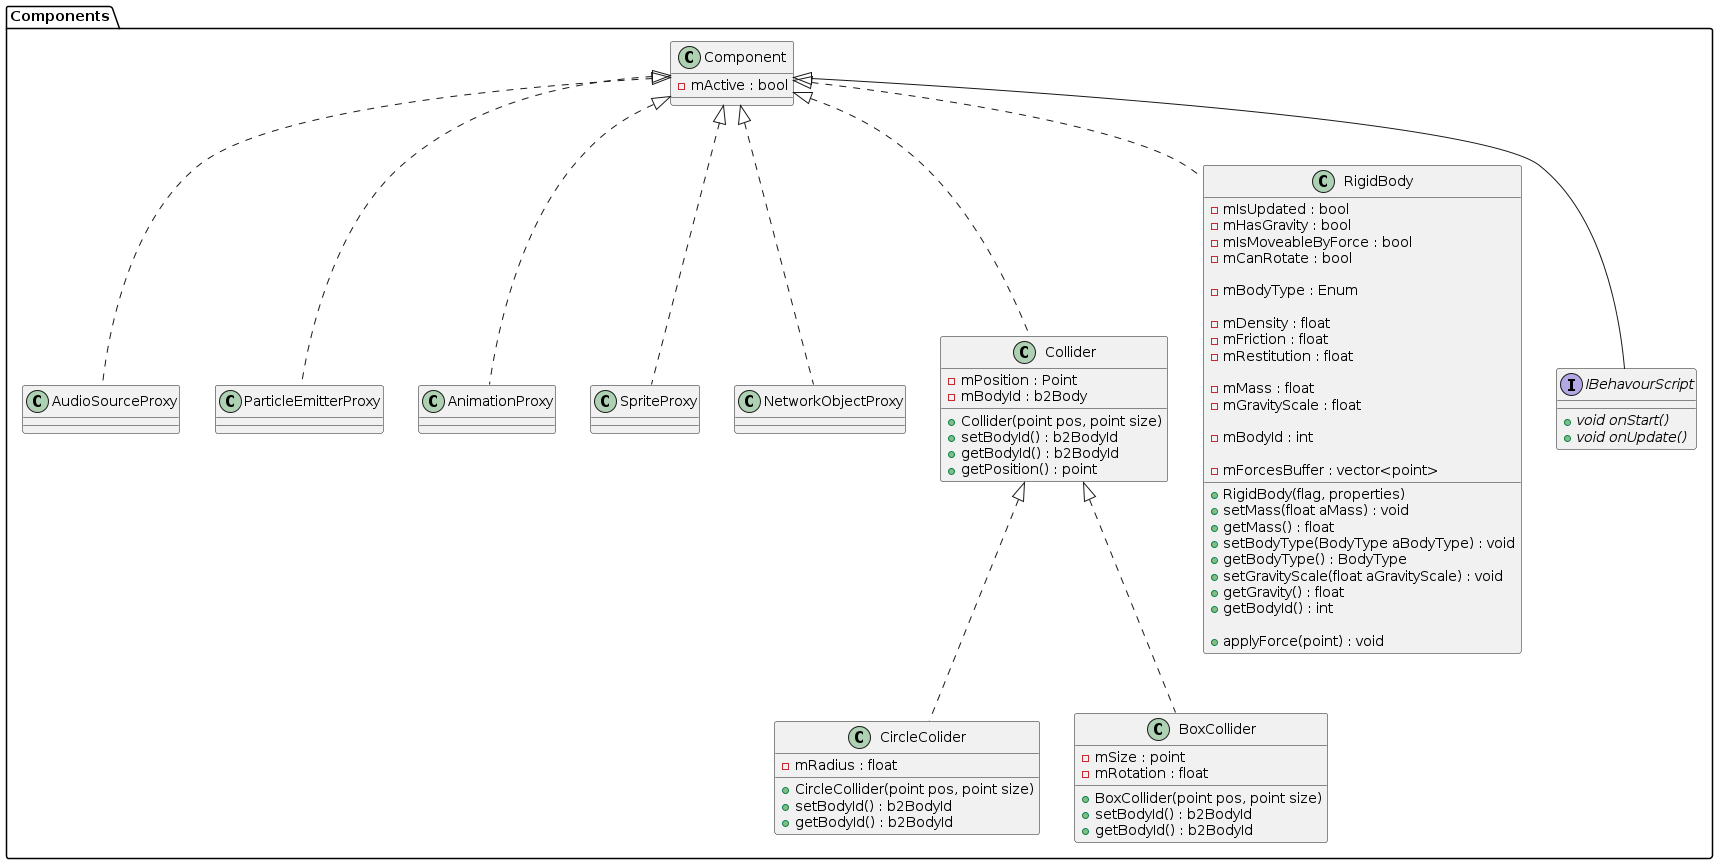

The diagram above was rendered by PlantUML. Its source (embedded in the PNG):
@startuml componentsPackageClassDiagram

package Components{

class Component{
    - mActive : bool

}

class AudioSourceProxy implements Component{}

class ParticleEmitterProxy implements Component{}

class AnimationProxy implements Component{}

class SpriteProxy implements Component{}

class NetworkObjectProxy implements Component{}


class Collider implements Component{
    + Collider(point pos, point size)
    + setBodyId() : b2BodyId
    + getBodyId() : b2BodyId
    + getPosition() : point

    ' Relative to position of GameObject
    - mPosition : Point 
    - mBodyId : b2Body

    
}

class CircleColider implements Collider{
    + CircleCollider(point pos, point size)
    + setBodyId() : b2BodyId
    + getBodyId() : b2BodyId

    ' Position is middle of circle
    - mRadius : float 
}

class BoxCollider implements Collider{
    + BoxCollider(point pos, point size)
    + setBodyId() : b2BodyId
    + getBodyId() : b2BodyId

    ' Position is middle of box
    - mSize : point
    - mRotation : float
}

class RigidBody implements Component{
    + RigidBody(flag, properties)
    + setMass(float aMass) : void
    + getMass() : float
    + setBodyType(BodyType aBodyType) : void
    + getBodyType() : BodyType
    + setGravityScale(float aGravityScale) : void
    + getGravity() : float
    + getBodyId() : int

    + applyForce(point) : void

    ' SETTERS AND GETTERS FOR MEMBERS
    - mIsUpdated : bool
    - mHasGravity : bool
    - mIsMoveableByForce : bool
    - mCanRotate : bool

    - mBodyType : Enum 

    - mDensity : float
    - mFriction : float
    - mRestitution : float

    - mMass : float
    - mGravityScale : float

    - mBodyId : int

    - mForcesBuffer : vector<point>
}

' class RigidBody(b2DynamicBody) {

'     + RigidBody(flags, properties)
'     + applyForce(point) : void
'     + getBodyId() : int

'     ' SETTERS AND GETTERS FOR MEMBERS
'     - mIsUpdated : bool
'     - mHasGravity : bool true/false
'     - mIsMoveableByForce : bool false
'     - mCanRotate : bool true/false

'     - mBodyType : Enum bodyType

'     - mDensity : float 0
'     - mFriction : float 0
'     - mRestitution : float 0

'     - mMass : float 0
'     - mGravityScale : float 0

'     - mBodyId : int

'     - mForcesBuffer : vector<point>
' }
' class RigidBody(B2StaticBody) {

'     + RigidBody(flags, properties)
'     + applyForce(point) : void

'     ' SETTERS AND GETTERS FOR MEMBERS
'     - mIsUpdated : bool
'     - mHasGravity : bool false
'     - mIsMoveable : bool true/false
'     - mIsMoveableByForce : bool false
'     - mCanRotate : bool true/false

'     - mDensity : float 0
'     - mFriction : float 0
'     - mRestitution : float 0

'     - mMass : float 0
'     - mGravityScale : float 0

'     - mBodyId : int

'     - mForcesBuffer : vector<point>
' }


interface IBehavourScript implements Component{
    + {abstract} void onStart()
    + {abstract} void onUpdate()
}

}

@enduml